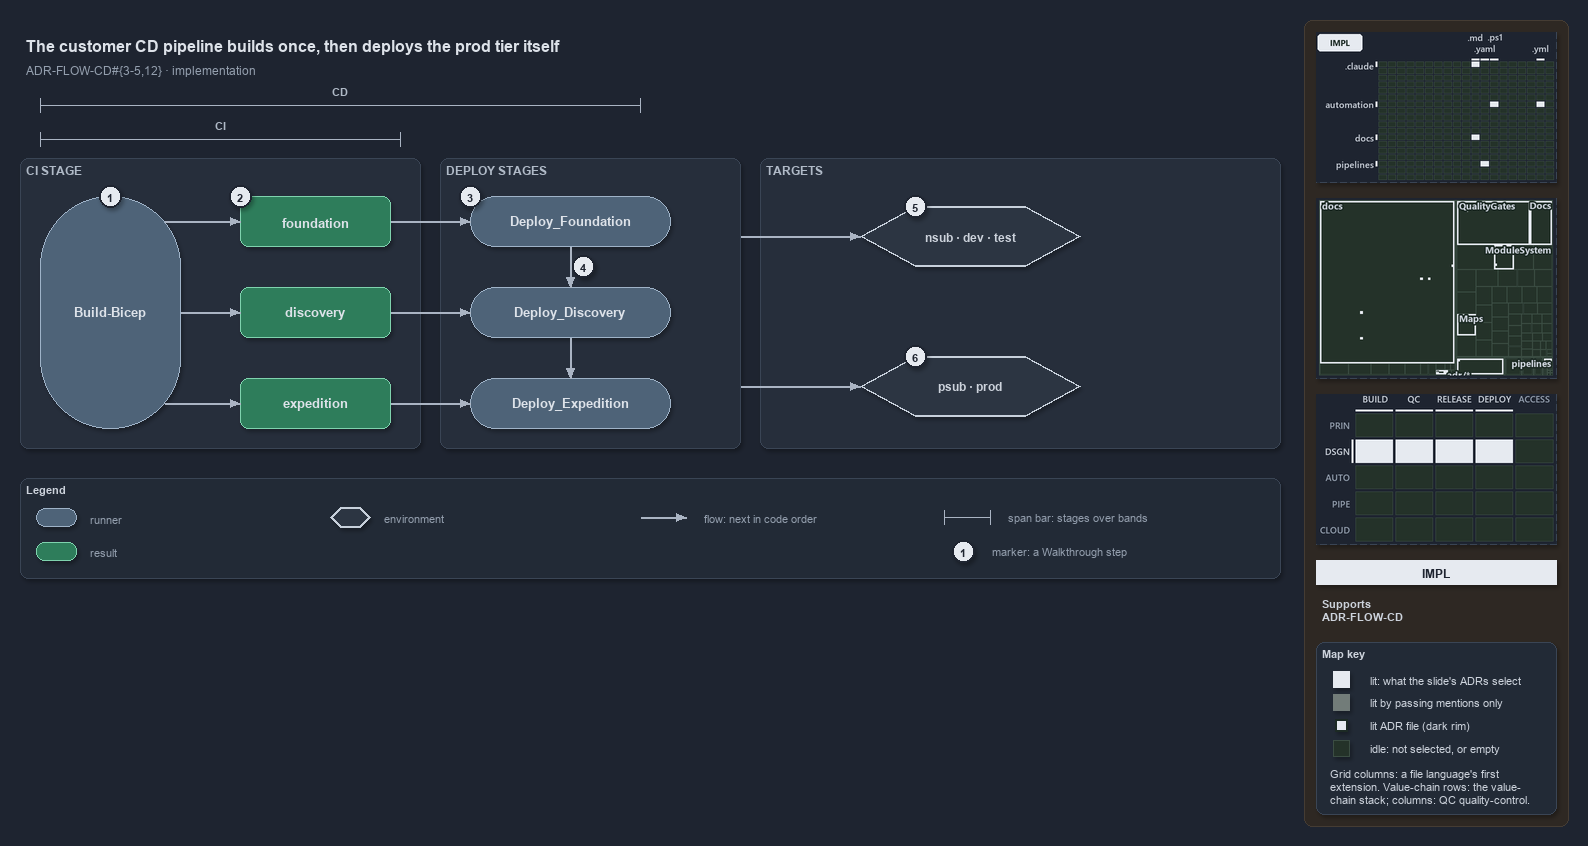

The diagram above was exported from draw.io. Its source (the exported page's mxGraphModel, read from the mxfile embedded in the PNG):
<mxGraphModel dx="1024" dy="768" grid="0" gridSize="10" guides="1" tooltips="1" connect="1" arrows="1" fold="1" page="1" pageScale="1" pageWidth="1572" pageHeight="600" background="#1E2430" math="0" shadow="1">
  <root>
    <mxCell id="0" />
    <mxCell id="1" parent="0" />
    <mxCell id="sidebar-bg" value="" style="rounded=1;arcSize=2;html=1;fillColor=#2E2823;strokeColor=#453C33;shadow=0;" vertex="1" parent="1">
      <mxGeometry x="1304" y="4" width="264" height="806" as="geometry" />
    </mxCell>
    <mxCell id="title" value="The customer CD pipeline builds once, then deploys the prod tier itself" style="text;html=1;align=left;verticalAlign=middle;fontSize=16;fontStyle=1;fontColor=#DDE2E9;" vertex="1" parent="1">
      <mxGeometry x="20" y="14" width="1260" height="30" as="geometry" />
    </mxCell>
    <mxCell id="subtitle" value="ADR-FLOW-CD#{3-5,12} &amp;#183; implementation" style="text;html=1;align=left;verticalAlign=middle;fontSize=12;fontColor=#949FAE;" vertex="1" parent="1">
      <mxGeometry x="20" y="44" width="1240" height="20" as="geometry" />
    </mxCell>
    <mxCell id="span-cd-label" value="CD" style="text;html=1;align=center;verticalAlign=middle;fontSize=11;fontStyle=1;fontColor=#B0BAC7;labelBackgroundColor=#262E3B;" vertex="1" parent="1">
      <mxGeometry x="300" y="66" width="80" height="16" as="geometry" />
    </mxCell>
    <mxCell id="span-cd" value="" style="shape=crossbar;whiteSpace=wrap;html=1;rounded=1;fillColor=none;strokeColor=#AAB4C3;strokeWidth=1.5;" vertex="1" parent="1">
      <mxGeometry x="40" y="82" width="600" height="14" as="geometry" />
    </mxCell>
    <mxCell id="span-ci-label" value="CI" style="text;html=1;align=center;verticalAlign=middle;fontSize=11;fontStyle=1;fontColor=#B0BAC7;labelBackgroundColor=#262E3B;" vertex="1" parent="1">
      <mxGeometry x="180" y="100" width="80" height="16" as="geometry" />
    </mxCell>
    <mxCell id="span-ci" value="" style="shape=crossbar;whiteSpace=wrap;html=1;rounded=1;fillColor=none;strokeColor=#AAB4C3;strokeWidth=1.5;" vertex="1" parent="1">
      <mxGeometry x="40" y="116" width="360" height="14" as="geometry" />
    </mxCell>
    <mxCell id="band-ci" value="CI STAGE" style="rounded=1;html=1;arcSize=3;fillColor=#262E3B;strokeColor=#3A4555;verticalAlign=top;align=left;spacingLeft=8;fontStyle=1;fontSize=12;fontColor=#B0BAC7;" vertex="1" parent="1">
      <mxGeometry x="20" y="142" width="400" height="290" as="geometry" />
    </mxCell>
    <mxCell id="band-deploy" value="DEPLOY STAGES" style="rounded=1;html=1;arcSize=3;fillColor=#262E3B;strokeColor=#3A4555;verticalAlign=top;align=left;spacingLeft=8;fontStyle=1;fontSize=12;fontColor=#B0BAC7;" vertex="1" parent="1">
      <mxGeometry x="440" y="142" width="300" height="290" as="geometry" />
    </mxCell>
    <mxCell id="band-targets" value="TARGETS" style="rounded=1;html=1;arcSize=3;fillColor=#262E3B;strokeColor=#3A4555;verticalAlign=top;align=left;spacingLeft=8;fontStyle=1;fontSize=12;fontColor=#B0BAC7;" vertex="1" parent="1">
      <mxGeometry x="760" y="142" width="520" height="290" as="geometry" />
    </mxCell>
    <mxCell id="ci-stage" value="&lt;b&gt;Build-Bicep&lt;/b&gt;" style="rounded=1;arcSize=50;whiteSpace=wrap;html=1;fillColor=#4E6378;strokeColor=#9FB3C8;fontSize=13;fontColor=#DDE2E9;" vertex="1" parent="1">
      <mxGeometry x="40" y="180" width="140" height="232" as="geometry" />
    </mxCell>
    <mxCell id="artifact-foundation" value="&lt;b&gt;foundation&lt;/b&gt;" style="rounded=1;whiteSpace=wrap;html=1;arcSize=20;fillColor=#2E7D5B;strokeColor=#7FD3AE;fontColor=#DDE2E9;fontSize=13;" vertex="1" parent="1">
      <mxGeometry x="240" y="180" width="150" height="50" as="geometry" />
    </mxCell>
    <mxCell id="artifact-discovery" value="&lt;b&gt;discovery&lt;/b&gt;" style="rounded=1;whiteSpace=wrap;html=1;arcSize=20;fillColor=#2E7D5B;strokeColor=#7FD3AE;fontColor=#DDE2E9;fontSize=13;" vertex="1" parent="1">
      <mxGeometry x="240" y="271" width="150" height="50" as="geometry" />
    </mxCell>
    <mxCell id="artifact-expedition" value="&lt;b&gt;expedition&lt;/b&gt;" style="rounded=1;whiteSpace=wrap;html=1;arcSize=20;fillColor=#2E7D5B;strokeColor=#7FD3AE;fontColor=#DDE2E9;fontSize=13;" vertex="1" parent="1">
      <mxGeometry x="240" y="362" width="150" height="50" as="geometry" />
    </mxCell>
    <mxCell id="deploy-foundation" value="&lt;b&gt;Deploy_Foundation&lt;/b&gt;" style="rounded=1;arcSize=50;whiteSpace=wrap;html=1;fillColor=#4E6378;strokeColor=#9FB3C8;fontSize=13;fontColor=#DDE2E9;" vertex="1" parent="1">
      <mxGeometry x="470" y="180" width="200" height="50" as="geometry" />
    </mxCell>
    <mxCell id="deploy-discovery" value="&lt;b&gt;Deploy_Discovery&lt;/b&gt;" style="rounded=1;arcSize=50;whiteSpace=wrap;html=1;fillColor=#4E6378;strokeColor=#9FB3C8;fontSize=13;fontColor=#DDE2E9;" vertex="1" parent="1">
      <mxGeometry x="470" y="271" width="200" height="50" as="geometry" />
    </mxCell>
    <mxCell id="deploy-expedition" value="&lt;b&gt;Deploy_Expedition&lt;/b&gt;" style="rounded=1;arcSize=50;whiteSpace=wrap;html=1;fillColor=#4E6378;strokeColor=#9FB3C8;fontSize=13;fontColor=#DDE2E9;" vertex="1" parent="1">
      <mxGeometry x="470" y="362" width="200" height="50" as="geometry" />
    </mxCell>
    <mxCell id="env-nonprod" value="&lt;b&gt;nsub &amp;#183; dev &amp;#183; test&lt;/b&gt;" style="shape=hexagon;perimeter=hexagonPerimeter2;whiteSpace=wrap;html=1;fillColor=#2C3542;strokeColor=#C7D0DB;strokeWidth=2;fontColor=#CDD3DC;fontSize=12;" vertex="1" parent="1">
      <mxGeometry x="860" y="190" width="220" height="60" as="geometry" />
    </mxCell>
    <mxCell id="env-prod" value="&lt;b&gt;psub &amp;#183; prod&lt;/b&gt;" style="shape=hexagon;perimeter=hexagonPerimeter2;whiteSpace=wrap;html=1;fillColor=#2C3542;strokeColor=#C7D0DB;strokeWidth=2;fontColor=#CDD3DC;fontSize=12;" vertex="1" parent="1">
      <mxGeometry x="860" y="340" width="220" height="60" as="geometry" />
    </mxCell>
    <mxCell id="p-edge-build-foundation-a" value="" style="text;html=1;strokeColor=none;fillColor=none;" vertex="1" parent="1">
      <mxGeometry x="164" y="205" width="1" height="1" as="geometry" />
    </mxCell>
    <mxCell id="p-edge-build-foundation-b" value="" style="text;html=1;strokeColor=none;fillColor=none;" vertex="1" parent="1">
      <mxGeometry x="240" y="205" width="1" height="1" as="geometry" />
    </mxCell>
    <mxCell id="edge-build-foundation" value="" style="edgeStyle=orthogonalEdgeStyle;rounded=1;html=1;fontSize=10;endArrow=block;strokeColor=#AAB4C3;fontColor=#CDD3DC;shadow=0;" edge="1" parent="1" source="p-edge-build-foundation-a" target="p-edge-build-foundation-b">
      <mxGeometry relative="1" as="geometry" />
    </mxCell>
    <mxCell id="p-edge-build-discovery-a" value="" style="text;html=1;strokeColor=none;fillColor=none;" vertex="1" parent="1">
      <mxGeometry x="180" y="296" width="1" height="1" as="geometry" />
    </mxCell>
    <mxCell id="p-edge-build-discovery-b" value="" style="text;html=1;strokeColor=none;fillColor=none;" vertex="1" parent="1">
      <mxGeometry x="240" y="296" width="1" height="1" as="geometry" />
    </mxCell>
    <mxCell id="edge-build-discovery" value="" style="edgeStyle=orthogonalEdgeStyle;rounded=1;html=1;fontSize=10;endArrow=block;strokeColor=#AAB4C3;fontColor=#CDD3DC;shadow=0;" edge="1" parent="1" source="p-edge-build-discovery-a" target="p-edge-build-discovery-b">
      <mxGeometry relative="1" as="geometry" />
    </mxCell>
    <mxCell id="p-edge-build-expedition-a" value="" style="text;html=1;strokeColor=none;fillColor=none;" vertex="1" parent="1">
      <mxGeometry x="164" y="387" width="1" height="1" as="geometry" />
    </mxCell>
    <mxCell id="p-edge-build-expedition-b" value="" style="text;html=1;strokeColor=none;fillColor=none;" vertex="1" parent="1">
      <mxGeometry x="240" y="387" width="1" height="1" as="geometry" />
    </mxCell>
    <mxCell id="edge-build-expedition" value="" style="edgeStyle=orthogonalEdgeStyle;rounded=1;html=1;fontSize=10;endArrow=block;strokeColor=#AAB4C3;fontColor=#CDD3DC;shadow=0;" edge="1" parent="1" source="p-edge-build-expedition-a" target="p-edge-build-expedition-b">
      <mxGeometry relative="1" as="geometry" />
    </mxCell>
    <mxCell id="p-edge-download-foundation-a" value="" style="text;html=1;strokeColor=none;fillColor=none;" vertex="1" parent="1">
      <mxGeometry x="390" y="205" width="1" height="1" as="geometry" />
    </mxCell>
    <mxCell id="p-edge-download-foundation-b" value="" style="text;html=1;strokeColor=none;fillColor=none;" vertex="1" parent="1">
      <mxGeometry x="470" y="205" width="1" height="1" as="geometry" />
    </mxCell>
    <mxCell id="edge-download-foundation" value="" style="edgeStyle=orthogonalEdgeStyle;rounded=1;html=1;fontSize=10;endArrow=block;strokeColor=#AAB4C3;fontColor=#CDD3DC;shadow=0;" edge="1" parent="1" source="p-edge-download-foundation-a" target="p-edge-download-foundation-b">
      <mxGeometry relative="1" as="geometry" />
    </mxCell>
    <mxCell id="p-edge-download-discovery-a" value="" style="text;html=1;strokeColor=none;fillColor=none;" vertex="1" parent="1">
      <mxGeometry x="390" y="296" width="1" height="1" as="geometry" />
    </mxCell>
    <mxCell id="p-edge-download-discovery-b" value="" style="text;html=1;strokeColor=none;fillColor=none;" vertex="1" parent="1">
      <mxGeometry x="470" y="296" width="1" height="1" as="geometry" />
    </mxCell>
    <mxCell id="edge-download-discovery" value="" style="edgeStyle=orthogonalEdgeStyle;rounded=1;html=1;fontSize=10;endArrow=block;strokeColor=#AAB4C3;fontColor=#CDD3DC;shadow=0;" edge="1" parent="1" source="p-edge-download-discovery-a" target="p-edge-download-discovery-b">
      <mxGeometry relative="1" as="geometry" />
    </mxCell>
    <mxCell id="p-edge-download-expedition-a" value="" style="text;html=1;strokeColor=none;fillColor=none;" vertex="1" parent="1">
      <mxGeometry x="390" y="387" width="1" height="1" as="geometry" />
    </mxCell>
    <mxCell id="p-edge-download-expedition-b" value="" style="text;html=1;strokeColor=none;fillColor=none;" vertex="1" parent="1">
      <mxGeometry x="470" y="387" width="1" height="1" as="geometry" />
    </mxCell>
    <mxCell id="edge-download-expedition" value="" style="edgeStyle=orthogonalEdgeStyle;rounded=1;html=1;fontSize=10;endArrow=block;strokeColor=#AAB4C3;fontColor=#CDD3DC;shadow=0;" edge="1" parent="1" source="p-edge-download-expedition-a" target="p-edge-download-expedition-b">
      <mxGeometry relative="1" as="geometry" />
    </mxCell>
    <mxCell id="p-edge-dependson-1-a" value="" style="text;html=1;strokeColor=none;fillColor=none;" vertex="1" parent="1">
      <mxGeometry x="570" y="230" width="1" height="1" as="geometry" />
    </mxCell>
    <mxCell id="p-edge-dependson-1-b" value="" style="text;html=1;strokeColor=none;fillColor=none;" vertex="1" parent="1">
      <mxGeometry x="570" y="271" width="1" height="1" as="geometry" />
    </mxCell>
    <mxCell id="edge-dependson-1" value="" style="edgeStyle=orthogonalEdgeStyle;rounded=1;html=1;fontSize=10;endArrow=block;strokeColor=#AAB4C3;fontColor=#CDD3DC;shadow=0;" edge="1" parent="1" source="p-edge-dependson-1-a" target="p-edge-dependson-1-b">
      <mxGeometry relative="1" as="geometry" />
    </mxCell>
    <mxCell id="p-edge-dependson-2-a" value="" style="text;html=1;strokeColor=none;fillColor=none;" vertex="1" parent="1">
      <mxGeometry x="570" y="321" width="1" height="1" as="geometry" />
    </mxCell>
    <mxCell id="p-edge-dependson-2-b" value="" style="text;html=1;strokeColor=none;fillColor=none;" vertex="1" parent="1">
      <mxGeometry x="570" y="362" width="1" height="1" as="geometry" />
    </mxCell>
    <mxCell id="edge-dependson-2" value="" style="edgeStyle=orthogonalEdgeStyle;rounded=1;html=1;fontSize=10;endArrow=block;strokeColor=#AAB4C3;fontColor=#CDD3DC;shadow=0;" edge="1" parent="1" source="p-edge-dependson-2-a" target="p-edge-dependson-2-b">
      <mxGeometry relative="1" as="geometry" />
    </mxCell>
    <mxCell id="p-edge-deploy-nonprod-a" value="" style="text;html=1;strokeColor=none;fillColor=none;" vertex="1" parent="1">
      <mxGeometry x="740" y="220" width="1" height="1" as="geometry" />
    </mxCell>
    <mxCell id="p-edge-deploy-nonprod-b" value="" style="text;html=1;strokeColor=none;fillColor=none;" vertex="1" parent="1">
      <mxGeometry x="860" y="220" width="1" height="1" as="geometry" />
    </mxCell>
    <mxCell id="edge-deploy-nonprod" value="" style="edgeStyle=orthogonalEdgeStyle;rounded=1;html=1;fontSize=10;endArrow=block;strokeColor=#AAB4C3;fontColor=#CDD3DC;shadow=0;" edge="1" parent="1" source="p-edge-deploy-nonprod-a" target="p-edge-deploy-nonprod-b">
      <mxGeometry relative="1" as="geometry" />
    </mxCell>
    <mxCell id="p-edge-deploy-prod-a" value="" style="text;html=1;strokeColor=none;fillColor=none;" vertex="1" parent="1">
      <mxGeometry x="740" y="370" width="1" height="1" as="geometry" />
    </mxCell>
    <mxCell id="p-edge-deploy-prod-b" value="" style="text;html=1;strokeColor=none;fillColor=none;" vertex="1" parent="1">
      <mxGeometry x="860" y="370" width="1" height="1" as="geometry" />
    </mxCell>
    <mxCell id="edge-deploy-prod" value="" style="edgeStyle=orthogonalEdgeStyle;rounded=1;html=1;fontSize=10;endArrow=block;strokeColor=#AAB4C3;fontColor=#CDD3DC;shadow=0;" edge="1" parent="1" source="p-edge-deploy-prod-a" target="p-edge-deploy-prod-b">
      <mxGeometry relative="1" as="geometry" />
    </mxCell>
    <mxCell id="mark-1" value="1" style="ellipse;html=1;fillColor=#E6EAF0;strokeColor=#1E2430;strokeWidth=2;fontColor=#1E2430;fontStyle=1;fontSize=11;" vertex="1" parent="1">
      <mxGeometry x="99" y="169" width="22" height="22" as="geometry" />
    </mxCell>
    <mxCell id="mark-2" value="2" style="ellipse;html=1;fillColor=#E6EAF0;strokeColor=#1E2430;strokeWidth=2;fontColor=#1E2430;fontStyle=1;fontSize=11;" vertex="1" parent="1">
      <mxGeometry x="229" y="169" width="22" height="22" as="geometry" />
    </mxCell>
    <mxCell id="mark-3" value="3" style="ellipse;html=1;fillColor=#E6EAF0;strokeColor=#1E2430;strokeWidth=2;fontColor=#1E2430;fontStyle=1;fontSize=11;" vertex="1" parent="1">
      <mxGeometry x="459" y="169" width="22" height="22" as="geometry" />
    </mxCell>
    <mxCell id="mark-4" value="4" style="ellipse;html=1;fillColor=#E6EAF0;strokeColor=#1E2430;strokeWidth=2;fontColor=#1E2430;fontStyle=1;fontSize=11;" vertex="1" parent="1">
      <mxGeometry x="572" y="239" width="22" height="22" as="geometry" />
    </mxCell>
    <mxCell id="mark-5" value="5" style="ellipse;html=1;fillColor=#E6EAF0;strokeColor=#1E2430;strokeWidth=2;fontColor=#1E2430;fontStyle=1;fontSize=11;" vertex="1" parent="1">
      <mxGeometry x="904" y="179" width="22" height="22" as="geometry" />
    </mxCell>
    <mxCell id="mark-6" value="6" style="ellipse;html=1;fillColor=#E6EAF0;strokeColor=#1E2430;strokeWidth=2;fontColor=#1E2430;fontStyle=1;fontSize=11;" vertex="1" parent="1">
      <mxGeometry x="904" y="329" width="22" height="22" as="geometry" />
    </mxCell>
    <mxCell id="legend" value="&lt;b&gt;Legend&lt;/b&gt;" style="rounded=1;whiteSpace=wrap;html=1;arcSize=6;fillColor=#222A36;strokeColor=#3A4555;align=left;verticalAlign=top;spacing=8;fontSize=11;fontColor=#CDD3DC;" vertex="1" parent="1">
      <mxGeometry x="20" y="462" width="1260" height="100" as="geometry" />
    </mxCell>
    <mxCell id="legend-0" value="" style="rounded=1;arcSize=50;whiteSpace=wrap;html=1;fillColor=#4E6378;strokeColor=#9FB3C8;fontColor=#DDE2E9;" vertex="1" parent="1">
      <mxGeometry x="36" y="492" width="40" height="18" as="geometry" />
    </mxCell>
    <mxCell id="legend-0-text" value="runner" style="text;html=1;align=left;verticalAlign=middle;fontSize=11;fontColor=#949FAE;" vertex="1" parent="1">
      <mxGeometry x="84" y="491" width="270" height="20" as="geometry" />
    </mxCell>
    <mxCell id="legend-1" value="" style="rounded=1;whiteSpace=wrap;html=1;arcSize=20;fillColor=#2E7D5B;strokeColor=#7FD3AE;" vertex="1" parent="1">
      <mxGeometry x="36" y="526" width="40" height="18" as="geometry" />
    </mxCell>
    <mxCell id="legend-1-text" value="result" style="text;html=1;align=left;verticalAlign=middle;fontSize=11;fontColor=#949FAE;" vertex="1" parent="1">
      <mxGeometry x="84" y="525" width="270" height="20" as="geometry" />
    </mxCell>
    <mxCell id="legend-2" value="" style="shape=hexagon;perimeter=hexagonPerimeter2;whiteSpace=wrap;html=1;fillColor=#2C3542;strokeColor=#C7D0DB;strokeWidth=2;fontColor=#CDD3DC;" vertex="1" parent="1">
      <mxGeometry x="330" y="491" width="40" height="20" as="geometry" />
    </mxCell>
    <mxCell id="legend-2-text" value="environment" style="text;html=1;align=left;verticalAlign=middle;fontSize=11;fontColor=#949FAE;" vertex="1" parent="1">
      <mxGeometry x="378" y="491" width="270" height="20" as="geometry" />
    </mxCell>
    <mxCell id="p-legend-3-a" value="" style="text;html=1;strokeColor=none;fillColor=none;" vertex="1" parent="1">
      <mxGeometry x="640" y="501" width="1" height="1" as="geometry" />
    </mxCell>
    <mxCell id="p-legend-3-b" value="" style="text;html=1;strokeColor=none;fillColor=none;" vertex="1" parent="1">
      <mxGeometry x="686" y="501" width="1" height="1" as="geometry" />
    </mxCell>
    <mxCell id="legend-3" value="" style="edgeStyle=orthogonalEdgeStyle;rounded=1;html=1;fontSize=10;endArrow=block;strokeColor=#AAB4C3;fontColor=#CDD3DC;shadow=0;" edge="1" parent="1" source="p-legend-3-a" target="p-legend-3-b">
      <mxGeometry relative="1" as="geometry" />
    </mxCell>
    <mxCell id="legend-3-text" value="flow: next in code order" style="text;html=1;align=left;verticalAlign=middle;fontSize=11;fontColor=#949FAE;" vertex="1" parent="1">
      <mxGeometry x="698" y="491" width="270" height="20" as="geometry" />
    </mxCell>
    <mxCell id="legend-4" value="" style="shape=crossbar;whiteSpace=wrap;html=1;rounded=1;fillColor=none;strokeColor=#AAB4C3;strokeWidth=1.5;" vertex="1" parent="1">
      <mxGeometry x="944" y="494" width="46" height="14" as="geometry" />
    </mxCell>
    <mxCell id="legend-4-text" value="span bar: stages over bands" style="text;html=1;align=left;verticalAlign=middle;fontSize=11;fontColor=#949FAE;" vertex="1" parent="1">
      <mxGeometry x="1002" y="491" width="320" height="20" as="geometry" />
    </mxCell>
    <mxCell id="legend-5" value="1" style="ellipse;html=1;fillColor=#E6EAF0;strokeColor=#1E2430;strokeWidth=2;fontColor=#1E2430;fontStyle=1;fontSize=11;" vertex="1" parent="1">
      <mxGeometry x="952" y="524" width="22" height="22" as="geometry" />
    </mxCell>
    <mxCell id="legend-5-text" value="marker: a Walkthrough step" style="text;html=1;align=left;verticalAlign=middle;fontSize=11;fontColor=#949FAE;" vertex="1" parent="1">
      <mxGeometry x="986" y="525" width="320" height="20" as="geometry" />
    </mxCell>
    <mxCell id="minimap-grid" value="" style="shape=image;html=1;imageAspect=0;aspect=fixed;verticalLabelPosition=bottom;strokeColor=#3A4555;dashed=1;fillColor=#222A36;image=data:image/png,(base64 omitted: 11156 chars);" vertex="1" parent="1">
      <mxGeometry x="1316" y="16" width="240" height="150" as="geometry" />
    </mxCell>
    <mxCell id="minimap-tree" value="" style="shape=image;html=1;imageAspect=0;aspect=fixed;verticalLabelPosition=bottom;strokeColor=#3A4555;dashed=1;fillColor=#222A36;image=data:image/png,(base64 omitted: 19268 chars);" vertex="1" parent="1">
      <mxGeometry x="1316" y="182" width="240" height="180" as="geometry" />
    </mxCell>
    <mxCell id="minimap-chain" value="" style="shape=image;html=1;imageAspect=0;aspect=fixed;verticalLabelPosition=bottom;strokeColor=#3A4555;dashed=1;fillColor=#222A36;image=data:image/png,(base64 omitted: 13300 chars);" vertex="1" parent="1">
      <mxGeometry x="1316" y="378" width="240" height="150" as="geometry" />
    </mxCell>
    <mxCell id="lens-badge" value="IMPL" style="rounded=0;whiteSpace=wrap;html=1;align=center;verticalAlign=middle;fontSize=12;fontStyle=1;fontColor=#1E2430;fillColor=#E6EAF0;strokeColor=none;" vertex="1" parent="1">
      <mxGeometry x="1316" y="544" width="240" height="24" as="geometry" />
    </mxCell>
    <mxCell id="supports" value="&lt;b&gt;Supports&lt;/b&gt;&lt;br&gt;ADR-FLOW-CD" style="text;html=1;whiteSpace=wrap;align=left;verticalAlign=top;fontSize=11;fontColor=#CDD3DC;" vertex="1" parent="1">
      <mxGeometry x="1316" y="576" width="240" height="38" as="geometry" />
    </mxCell>
    <mxCell id="mapkey" value="&lt;b&gt;Map key&lt;/b&gt;" style="rounded=1;arcSize=6;whiteSpace=wrap;html=1;align=left;verticalAlign=top;fontSize=11;fontColor=#CDD3DC;fillColor=#222A36;strokeColor=#3A4555;spacingLeft=8;spacingTop=2;" vertex="1" parent="1">
      <mxGeometry x="1316" y="626" width="240" height="172" as="geometry" />
    </mxCell>
    <mxCell id="mapkey-lit" value="" style="rounded=0;html=1;fillColor=#E6EAF0;strokeColor=#E6EAF0;" vertex="1" parent="1">
      <mxGeometry x="1333.0" y="655.0" width="16" height="16" as="geometry" />
    </mxCell>
    <mxCell id="mapkey-lit-text" value="lit: what the slide's ADRs select" style="text;html=1;align=left;verticalAlign=middle;fontSize=11;fontColor=#CDD3DC;" vertex="1" parent="1">
      <mxGeometry x="1364" y="653" width="184" height="20" as="geometry" />
    </mxCell>
    <mxCell id="mapkey-touched" value="" style="rounded=0;html=1;fillColor=#727C79;strokeColor=#727C79;" vertex="1" parent="1">
      <mxGeometry x="1333.0" y="678.0" width="16" height="16" as="geometry" />
    </mxCell>
    <mxCell id="mapkey-touched-text" value="lit by passing mentions only" style="text;html=1;align=left;verticalAlign=middle;fontSize=11;fontColor=#CDD3DC;" vertex="1" parent="1">
      <mxGeometry x="1364" y="676" width="184" height="20" as="geometry" />
    </mxCell>
    <mxCell id="mapkey-adr" value="" style="rounded=0;html=1;fillColor=#E6EAF0;strokeColor=#1C2A24;strokeWidth=2;" vertex="1" parent="1">
      <mxGeometry x="1335.0" y="703.0" width="12" height="12" as="geometry" />
    </mxCell>
    <mxCell id="mapkey-adr-text" value="lit ADR file (dark rim)" style="text;html=1;align=left;verticalAlign=middle;fontSize=11;fontColor=#CDD3DC;" vertex="1" parent="1">
      <mxGeometry x="1364" y="699" width="184" height="20" as="geometry" />
    </mxCell>
    <mxCell id="mapkey-idle" value="" style="rounded=0;html=1;fillColor=#243229;strokeColor=#3B4D43;" vertex="1" parent="1">
      <mxGeometry x="1333.0" y="724.0" width="16" height="16" as="geometry" />
    </mxCell>
    <mxCell id="mapkey-idle-text" value="idle: not selected, or empty" style="text;html=1;align=left;verticalAlign=middle;fontSize=11;fontColor=#CDD3DC;" vertex="1" parent="1">
      <mxGeometry x="1364" y="722" width="184" height="20" as="geometry" />
    </mxCell>
    <mxCell id="mapkey-codes" value="Grid columns: a file language's first&lt;br&gt;extension. Value-chain rows: the value-&lt;br&gt;chain stack; columns: QC quality-control." style="text;html=1;align=left;verticalAlign=top;whiteSpace=wrap;fontSize=11;fontColor=#CDD3DC;" vertex="1" parent="1">
      <mxGeometry x="1324" y="746" width="224" height="46" as="geometry" />
    </mxCell>
  </root>
</mxGraphModel>